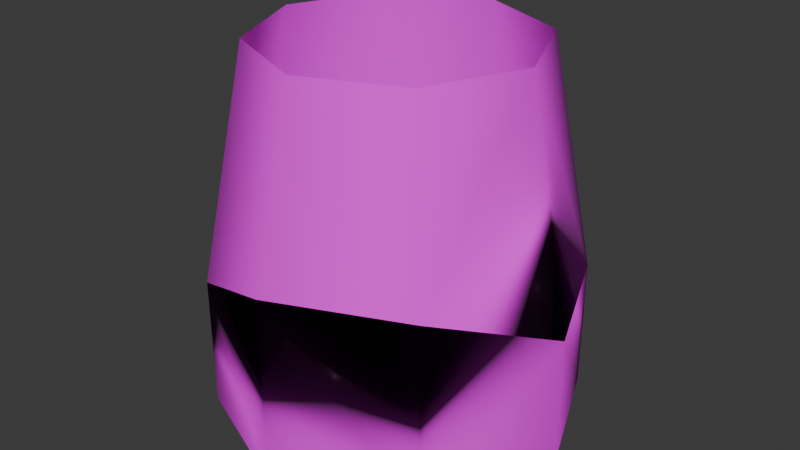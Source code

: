 # Source: Map.1.blend  (saved by Blender 5.0.118; exported with 4.5.12 LTS)
import bpy
from mathutils import Matrix  # noqa: F401  (used for matrix-valued properties, if any)

bpy.ops.wm.read_factory_settings(use_empty=True)
scene = bpy.context.scene
scene.name = 'Scene'

# ---- collections
col_collection = bpy.data.collections.new('Collection'); scene.collection.children.link(col_collection)

# ---- images (referenced by path relative to the original .blend; pixels are not part of the script)
import os
ASSET_DIR = os.environ.get("B2B_ASSET_DIR", "")  # directory of the original .blend (textures are referenced by path, not embedded)
HERE = os.path.dirname(os.path.abspath(__file__))  # packed textures are extracted next to this script under _unpacked/

def load_image(name, relpath, width, height, colorspace="sRGB"):
    """Load a texture the original file referenced (path relative to the .blend, or extracted next to this script)."""
    p = next((c for c in (os.path.join(HERE, relpath), os.path.join(ASSET_DIR, relpath)) if relpath and os.path.exists(c)), "")
    if p:
        img = bpy.data.images.load(p, check_existing=True)
        img.name = name
    else:  # same state as the original file: an image datablock whose file is absent (Cycles renders it pink)
        img = bpy.data.images.new(name, width, height)
        img.source = "FILE"
        img.filepath = "//" + (relpath or name)
    img.colorspace_settings.name = colorspace
    return img
img_untitled = load_image('Untitled', '', 1024, 1024, 'sRGB')

# ---- materials (node trees are filled in below, after node groups)
mat_material_001 = bpy.data.materials.new('Material.001')

# ---- node groups
ng_smooth_by_angle = bpy.data.node_groups.new('Smooth by Angle', 'GeometryNodeTree')
_s = ng_smooth_by_angle.interface.new_socket(name='Mesh', in_out='OUTPUT', socket_type='NodeSocketGeometry')
_s = ng_smooth_by_angle.interface.new_socket(name='Mesh', in_out='INPUT', socket_type='NodeSocketGeometry')
_s = ng_smooth_by_angle.interface.new_socket(name='Angle', in_out='INPUT', socket_type='NodeSocketFloat')
_s.subtype = 'ANGLE'
_s.default_value = 0.5236
_s.min_value = 0.0
_s.max_value = 3.142
_s.description = 'Maximum face angle for smooth edges'
_s = ng_smooth_by_angle.interface.new_socket(name='Ignore Sharpness', in_out='INPUT', socket_type='NodeSocketBool')
_s.force_non_field = True
ng_smooth_by_angle.is_modifier = True
_N = ng_smooth_by_angle.nodes; _L = ng_smooth_by_angle.links
n0 = _N.new('GeometryNodeSetShadeSmooth'); n0.name = 'Set Shade Smooth'; n0.location = (120, -80)
n0.domain = 'EDGE'
n1 = _N.new('GeometryNodeSetShadeSmooth'); n1.name = 'Set Shade Smooth.001'; n1.location = (300, -80)
n2 = _N.new('NodeGroupOutput'); n2.name = 'Group Output'; n2.location = (480, -80)
n3 = _N.new('GeometryNodeInputMeshEdgeAngle'); n3.name = 'Edge Angle'; n3.location = (-440, -240)
n4 = _N.new('NodeGroupInput'); n4.name = 'Group Input'; n4.location = (-80, -80)
n5 = _N.new('GeometryNodeInputEdgeSmooth'); n5.name = 'Is Edge Smooth'; n5.location = (-260, -120)
n6 = _N.new('GeometryNodeInputShadeSmooth'); n6.name = 'Is Shade Smooth'; n6.location = (-440, -397)
n7 = _N.new('FunctionNodeCompare'); n7.name = 'Compare'; n7.location = (-260, -260)
n7.operation = 'LESS_EQUAL'
n7.inputs[6].default_value = (0.0, 0.0, 0.0, 0.0)
n7.inputs[7].default_value = (0.0, 0.0, 0.0, 0.0)
n8 = _N.new('FunctionNodeBooleanMath'); n8.name = 'Boolean Math.001'; n8.location = (-80, -260)
n9 = _N.new('NodeGroupInput'); n9.name = 'Group Input.001'; n9.location = (-440, -329)
n10 = _N.new('NodeGroupInput'); n10.name = 'Group Input.002'; n10.location = (-259, -189)
n11 = _N.new('FunctionNodeBooleanMath'); n11.name = 'Boolean Math'; n11.location = (-80, -149)
n11.operation = 'OR'
n12 = _N.new('FunctionNodeBooleanMath'); n12.name = 'Boolean Math.002'; n12.location = (-260, -380)
n12.operation = 'OR'
n13 = _N.new('NodeGroupInput'); n13.name = 'Group Input.003'; n13.location = (-440, -460)
_L.new(n3.outputs[0], n7.inputs[0])
_L.new(n1.outputs[0], n2.inputs[0])
_L.new(n9.outputs[1], n7.inputs[1])
_L.new(n7.outputs[0], n8.inputs[0])
_L.new(n4.outputs[0], n0.inputs[0])
_L.new(n0.outputs[0], n1.inputs[0])
_L.new(n8.outputs[0], n0.inputs[2])
_L.new(n10.outputs[2], n11.inputs[1])
_L.new(n5.outputs[0], n11.inputs[0])
_L.new(n11.outputs[0], n0.inputs[1])
_L.new(n13.outputs[2], n12.inputs[1])
_L.new(n6.outputs[0], n12.inputs[0])
_L.new(n12.outputs[0], n8.inputs[1])
n2.is_active_output = True

# ---- material node trees
mat_material_001.use_nodes = True; mat_material_001.node_tree.nodes.clear()
_N = mat_material_001.node_tree.nodes; _L = mat_material_001.node_tree.links
n0 = _N.new('ShaderNodeBsdfPrincipled'); n0.name = 'Principled BSDF'; n0.location = (-200, 100)
n0.inputs[2].default_value = 1.0
n1 = _N.new('ShaderNodeOutputMaterial'); n1.name = 'Material Output'; n1.location = (200, 100)
n2 = _N.new('ShaderNodeTexImage'); n2.name = 'Image Texture'; n2.location = (-390, 80)
n2.image = img_untitled
_L.new(n0.outputs[0], n1.inputs[0])
_L.new(n2.outputs[0], n0.inputs[0])
n1.is_active_output = True

# ---- world
world_world = bpy.data.worlds.new('World'); scene.world = world_world
world_world.use_nodes = True; world_world.node_tree.nodes.clear()
_N = world_world.node_tree.nodes; _L = world_world.node_tree.links
n0 = _N.new('ShaderNodeOutputWorld'); n0.name = 'World Output'; n0.location = (200, 100)
n1 = _N.new('ShaderNodeBackground'); n1.name = 'Background'; n1.location = (-200, 100)
n1.inputs[0].default_value = (0.05088, 0.05088, 0.05088, 1.0)
_L.new(n1.outputs[0], n0.inputs[0])
n0.is_active_output = True
world_world.color = (0.05088, 0.05088, 0.05088)
world_world.sun_shadow_jitter_overblur = 0.0

# ---- meshes
me_circle = bpy.data.meshes.new('Circle')
me_circle.from_pydata([(-0.09342, 67.66, -0.3063), (-46.84, 47.62, -0.3063), (-66.87, 0.8791, -0.3063), (-46.84, -45.86, -0.3063), (-0.09342, -65.9, -0.3063), (46.65, -45.86, -0.3063), (66.68, 0.8791, -0.3063), (46.65, 47.62, -0.3063), (-25.15, 26.05, 6.259), (-0.1516, 36.05, 6.259), (-35.15, 1.046, 6.259), (-25.15, -23.95, 6.259), (-0.1516, -33.95, 6.259), (24.85, -23.95, 6.259), (34.85, 1.046, 6.259), (24.85, 26.05, 6.259), (-29.79, 44.4, 27.37), (-10.46, 50.85, 27.37), (-53.52, 0.8791, 47.66), (-40.16, -39.19, 47.66), (-5.113, -39.35, 63.81), (35.72, -25.74, 63.81), (53.33, 0.8791, 47.66), (39.97, 40.95, 47.66), (-46.84, 47.62, 27.37), (-0.09342, 67.66, 27.37), (-66.87, 0.8791, 47.66), (-46.84, -45.86, 47.66), (-0.09342, -65.9, 67.95), (46.65, -45.86, 67.95), (66.68, 0.8791, 47.66), (46.65, 47.62, 47.66), (-40.16, 40.95, -0.3063), (-0.09342, 54.3, -0.3063), (-53.52, 0.8791, -0.3063), (-40.16, -39.19, -0.3063), (-0.09342, -52.54, -0.3063), (39.97, -39.19, -0.3063), (53.33, 0.8791, -0.3063), (39.97, 40.95, -0.3063), (-20.34, 24.42, 20.34), (-0.3425, 29.42, 20.34), (-25.15, 1.046, 19.38), (-20.15, -18.95, 19.38), (-0.1516, -23.95, 6.259), (19.85, -18.95, 6.259), (24.85, 1.046, 19.38), (19.85, 21.05, 19.38), (-28.94, 24.53, 19.38), (3.639, 37.56, 19.38), (-35.15, 1.046, 19.38), (-25.15, -23.95, 19.38), (34.85, 36.05, 133.4), (49.85, 1.046, 133.4), (34.85, 1.046, 19.38), (24.85, 26.05, 19.38), (34.85, -33.95, 133.4), (-0.1516, -48.95, 133.4), (-35.15, -33.95, 133.4), (-50.15, 1.046, 133.4), (-0.1516, -23.95, 19.38), (19.85, -18.95, 19.38), (-0.1516, 51.05, 133.4), (-35.15, 36.05, 133.4), (6.05, -50.49, 45.09), (-40.16, -39.19, 37.51), (-53.52, 0.8791, 37.51), (-36.8, 42.07, 21.66), (33.83, -41.24, 45.09), (53.33, 0.8791, 37.51), (39.97, 40.95, 37.51), (-3.456, 53.18, 21.66), (19.85, 1.046, 63.57), (-10.15, -13.95, 63.57), (-10.15, -13.95, 55.97), (19.85, 1.046, 55.97), (19.85, 16.05, 63.57), (-20.15, -3.954, 63.57), (-20.15, -3.954, 55.97), (19.85, 16.05, 55.97), (4.848, 26.05, 63.57), (-20.15, 16.05, 63.57), (-20.15, 16.05, 55.97), (4.848, 26.05, 55.97)], [], [(11, 12, 51), (21, 75, 72), (4, 27, 3), (64, 19, 20), (3, 26, 2), (66, 19, 65), (2, 24, 1), (66, 16, 18), (1, 25, 0), (16, 25, 24), (18, 24, 26), (19, 26, 27), (19, 28, 20), (20, 29, 21), (21, 30, 22), (23, 30, 31), (23, 25, 17), (5, 28, 4), (69, 21, 22), (5, 30, 29), (69, 23, 70), (7, 30, 6), (71, 23, 17), (67, 17, 16), (7, 25, 31), (8, 33, 32), (8, 34, 10), (11, 34, 35), (11, 36, 12), (13, 36, 37), (13, 38, 14), (15, 38, 39), (15, 33, 9), (27, 59, 58), (10, 48, 8), (15, 54, 14), (57, 29, 28), (11, 50, 10), (8, 49, 9), (15, 49, 55), (13, 14, 54), (40, 49, 48), (42, 48, 50), (43, 50, 51), (43, 12, 44), (45, 12, 13), (45, 54, 46), (47, 54, 55), (47, 49, 41), (42, 60, 46), (45, 60, 44), (53, 31, 30), (26, 63, 59), (28, 58, 57), (45, 46, 61), (43, 44, 60), (29, 53, 30), (32, 71, 67), (39, 71, 33), (38, 70, 39), (37, 69, 38), (34, 67, 66), (34, 65, 35), (36, 65, 64), (37, 64, 68), (72, 77, 73), (68, 74, 75), (20, 74, 64), (21, 73, 20), (78, 83, 79), (75, 78, 79), (73, 78, 74), (75, 76, 72), (82, 80, 83), (77, 82, 78), (79, 80, 76), (77, 80, 81), (24, 62, 63), (31, 62, 25), (17, 40, 41), (48, 71, 49), (16, 48, 40), (17, 49, 71), (21, 68, 75), (4, 28, 27), (64, 65, 19), (3, 27, 26), (66, 18, 19), (2, 26, 24), (66, 67, 16), (1, 24, 25), (16, 17, 25), (18, 16, 24), (19, 18, 26), (19, 27, 28), (20, 28, 29), (21, 29, 30), (23, 22, 30), (23, 31, 25), (5, 29, 28), (69, 68, 21), (5, 6, 30), (69, 22, 23), (7, 31, 30), (71, 70, 23), (67, 71, 17), (7, 0, 25), (8, 9, 33), (8, 32, 34), (11, 10, 34), (11, 35, 36), (13, 12, 36), (13, 37, 38), (15, 14, 38), (15, 39, 33), (27, 26, 59), (10, 50, 48), (15, 55, 54), (57, 56, 29), (11, 51, 50), (8, 48, 49), (15, 9, 49), (40, 41, 49), (42, 40, 48), (43, 42, 50), (43, 51, 12), (45, 44, 12), (45, 13, 54), (47, 46, 54), (47, 55, 49), (41, 40, 42), (42, 43, 60), (60, 61, 46), (46, 47, 41), (41, 42, 46), (45, 61, 60), (53, 52, 31), (26, 24, 63), (28, 27, 58), (29, 56, 53), (32, 33, 71), (39, 70, 71), (38, 69, 70), (37, 68, 69), (34, 32, 67), (34, 66, 65), (36, 35, 65), (37, 36, 64), (72, 76, 77), (68, 64, 74), (20, 73, 74), (21, 72, 73), (78, 82, 83), (75, 74, 78), (73, 77, 78), (75, 79, 76), (82, 81, 80), (77, 81, 82), (79, 83, 80), (77, 76, 80), (24, 25, 62), (31, 52, 62), (17, 16, 40), (48, 67, 71), (16, 67, 48), (17, 41, 49)])
me_circle.polygons.foreach_set('use_smooth', [True] * 166)
_uv = me_circle.uv_layers.new(name='UVMap')
_uv.uv.foreach_set('vector', [0.1965, 0.9341, 0.1965, 0.8721, 0.2267, 0.934, 0.7507, 0.9507, 0.7193, 0.8847, 0.7365, 0.8814, 0.5835, 0.6927, 0.7005, 0.5825, 0.7005, 0.693, 0.8278, 0.5794, 0.7202, 0.575, 0.7937, 0.5355, 0.694, 0.8299, 0.5835, 0.7127, 0.694, 0.7128, 0.8439, 0.736, 0.9411, 0.7128, 0.9411, 0.7362, 0.009858, 0.768, 0.07325, 0.885, 0.009858, 0.8851, 0.8512, 0.2817, 0.8725, 0.3959, 0.8279, 0.2815, 0.6473, 0.9668, 0.5835, 0.8497, 0.6473, 0.8497, 0.128, 0.2718, 0.212, 0.2941, 0.09477, 0.2941, 0.03815, 0.2005, 0.09477, 0.2941, 0.009858, 0.2126, 0.03006, 0.1035, 0.009858, 0.2126, 0.009858, 0.09542, 0.03006, 0.1035, 0.09064, 0.009859, 0.1041, 0.07079, 0.1041, 0.07079, 0.2078, 0.009858, 0.203, 0.06255, 0.203, 0.06255, 0.2928, 0.09137, 0.2645, 0.1035, 0.2725, 0.2005, 0.2928, 0.09137, 0.2928, 0.2086, 0.2725, 0.2005, 0.212, 0.2941, 0.1748, 0.2679, 0.3099, 0.7093, 0.4269, 0.5518, 0.4269, 0.709, 0.2532, 0.7657, 0.1816, 0.7034, 0.2534, 0.7425, 0.8082, 0.438, 0.6911, 0.3283, 0.8082, 0.2815, 0.8475, 0.5588, 0.9447, 0.5356, 0.9447, 0.559, 0.8242, 0.8299, 0.7137, 0.7127, 0.8242, 0.7128, 0.5062, 0.7328, 0.4466, 0.8366, 0.4926, 0.7194, 0.8785, 0.5047, 0.8917, 0.4408, 0.8917, 0.4877, 0.4202, 0.7292, 0.3565, 0.8462, 0.3099, 0.729, 0.6288, 0.09249, 0.5906, 0.1709, 0.5835, 0.07378, 0.6288, 0.09249, 0.6569, 0.009858, 0.6731, 0.04906, 0.6313, 0.4326, 0.6498, 0.5158, 0.5835, 0.4508, 0.6313, 0.4326, 0.59, 0.3539, 0.6321, 0.3706, 0.6713, 0.3269, 0.59, 0.3539, 0.6477, 0.2815, 0.8944, 0.1593, 0.8296, 0.101, 0.8742, 0.1011, 0.8944, 0.04436, 0.8296, 0.101, 0.8566, 0.009858, 0.6731, 0.1989, 0.5906, 0.1709, 0.6296, 0.1545, 0.5638, 0.2086, 0.4604, 0.009858, 0.5481, 0.009858, 0.5242, 0.9183, 0.4934, 0.8628, 0.5242, 0.8563, 0.1768, 0.9342, 0.1465, 0.8721, 0.1768, 0.8721, 0.7069, 0.009858, 0.8099, 0.1607, 0.6928, 0.1607, 0.3905, 0.9281, 0.3603, 0.8661, 0.3905, 0.8661, 0.805, 0.2519, 0.7747, 0.1804, 0.805, 0.1898, 0.3101, 0.928, 0.3406, 0.8725, 0.3403, 0.928, 0.4737, 0.9251, 0.4466, 0.8693, 0.4737, 0.8563, 0.1541, 0.5856, 0.1465, 0.6482, 0.1465, 0.5673, 0.2, 0.5553, 0.1465, 0.5673, 0.1915, 0.5339, 0.2471, 0.5489, 0.1915, 0.5339, 0.2535, 0.5339, 0.6742, 0.8552, 0.6887, 0.9186, 0.667, 0.911, 0.2528, 0.9277, 0.2678, 0.8721, 0.2678, 0.9341, 0.9265, 0.4788, 0.9114, 0.4156, 0.9326, 0.4234, 0.1957, 0.6687, 0.2514, 0.6837, 0.1893, 0.6837, 0.1957, 0.6687, 0.1465, 0.6482, 0.1606, 0.6327, 0.2, 0.5553, 0.2749, 0.5874, 0.2428, 0.6623, 0.741, 0.4581, 0.7712, 0.5053, 0.741, 0.5054, 0.4611, 0.5009, 0.5637, 0.6996, 0.4466, 0.6996, 0.427, 0.2088, 0.3125, 0.0147, 0.4001, 0.009858, 0.5638, 0.4345, 0.4599, 0.2815, 0.5476, 0.2815, 0.8247, 0.2613, 0.8539, 0.2146, 0.8548, 0.2613, 0.6911, 0.458, 0.7213, 0.5054, 0.6911, 0.5053, 0.1465, 0.4677, 0.2492, 0.3138, 0.2638, 0.5142, 0.8279, 0.5129, 0.8785, 0.4237, 0.8785, 0.5047, 0.557, 0.8366, 0.5062, 0.7328, 0.557, 0.7393, 0.8475, 0.6459, 0.9447, 0.559, 0.9447, 0.6461, 0.1555, 0.8524, 0.2532, 0.7657, 0.2526, 0.8524, 0.9379, 0.2826, 0.8869, 0.3844, 0.8512, 0.2817, 0.8439, 0.8232, 0.9411, 0.7362, 0.9411, 0.8233, 0.8169, 0.6845, 0.7202, 0.5983, 0.8278, 0.5794, 0.9411, 0.9476, 0.8588, 0.843, 0.9262, 0.843, 0.1937, 0.1337, 0.1044, 0.1594, 0.1165, 0.1292, 0.1007, 0.748, 0.02443, 0.6553, 0.101, 0.6444, 0.9141, 0.1398, 0.9411, 0.08445, 0.9522, 0.1792, 0.203, 0.06255, 0.1165, 0.1292, 0.1041, 0.07079, 0.009858, 0.6262, 0.08638, 0.5788, 0.1119, 0.6116, 0.101, 0.6444, 0.009858, 0.6262, 0.1119, 0.6116, 0.9239, 0.08181, 0.9452, 0.05494, 0.9411, 0.08445, 0.7193, 0.8847, 0.7309, 0.8497, 0.7365, 0.8814, 0.5614, 0.9183, 0.5439, 0.8563, 0.5614, 0.8563, 0.9279, 0.05231, 0.9522, 0.01249, 0.9452, 0.05494, 0.8745, 0.2558, 0.892, 0.2146, 0.892, 0.2556, 0.1044, 0.1594, 0.1846, 0.2003, 0.1226, 0.2018, 0.1268, 0.5591, 0.02319, 0.3138, 0.1108, 0.3138, 0.3125, 0.4791, 0.4269, 0.2862, 0.4269, 0.5321, 0.7497, 0.1804, 0.7016, 0.2251, 0.6928, 0.1804, 0.8149, 0.9305, 0.7752, 0.8515, 0.8149, 0.8497, 0.755, 0.2248, 0.7093, 0.2434, 0.7016, 0.2251, 0.9344, 0.1989, 0.9172, 0.244, 0.9141, 0.2046, 0.7507, 0.9507, 0.7137, 0.9901, 0.7193, 0.8847, 0.5835, 0.6927, 0.5835, 0.5355, 0.7005, 0.5825, 0.8278, 0.5794, 0.7202, 0.5983, 0.7202, 0.575, 0.694, 0.8299, 0.5835, 0.8298, 0.5835, 0.7127, 0.8439, 0.736, 0.8439, 0.7127, 0.9411, 0.7128, 0.009858, 0.768, 0.1197, 0.7677, 0.07325, 0.885, 0.8512, 0.2817, 0.8869, 0.3844, 0.8725, 0.3959, 0.6473, 0.9668, 0.5835, 0.9668, 0.5835, 0.8497, 0.128, 0.2718, 0.1748, 0.2679, 0.212, 0.2941, 0.03815, 0.2005, 0.128, 0.2718, 0.09477, 0.2941, 0.03006, 0.1035, 0.03815, 0.2005, 0.009858, 0.2126, 0.03006, 0.1035, 0.009858, 0.09542, 0.09064, 0.009859, 0.1041, 0.07079, 0.09064, 0.009859, 0.2078, 0.009858, 0.203, 0.06255, 0.2078, 0.009858, 0.2928, 0.09137, 0.2725, 0.2005, 0.2645, 0.1035, 0.2928, 0.09137, 0.2725, 0.2005, 0.2928, 0.2086, 0.212, 0.2941, 0.3099, 0.7093, 0.3099, 0.552, 0.4269, 0.5518, 0.2532, 0.7657, 0.1465, 0.7471, 0.1816, 0.7034, 0.8082, 0.438, 0.6911, 0.4383, 0.6911, 0.3283, 0.8475, 0.5588, 0.8475, 0.5355, 0.9447, 0.5356, 0.8242, 0.8299, 0.7137, 0.8298, 0.7137, 0.7127, 0.5062, 0.7328, 0.4699, 0.8366, 0.4466, 0.8366, 0.8785, 0.5047, 0.8785, 0.4237, 0.8917, 0.4408, 0.4202, 0.7292, 0.4202, 0.8464, 0.3565, 0.8462, 0.6288, 0.09249, 0.6296, 0.1545, 0.5906, 0.1709, 0.6288, 0.09249, 0.5835, 0.07378, 0.6569, 0.009858, 0.6313, 0.4326, 0.6713, 0.4766, 0.6498, 0.5158, 0.6313, 0.4326, 0.5835, 0.4508, 0.59, 0.3539, 0.6713, 0.3269, 0.6321, 0.3706, 0.59, 0.3539, 0.8944, 0.1593, 0.8566, 0.1941, 0.8296, 0.101, 0.8944, 0.04436, 0.8742, 0.1011, 0.8296, 0.101, 0.6731, 0.1989, 0.6546, 0.2442, 0.5906, 0.1709, 0.5638, 0.2086, 0.4467, 0.2086, 0.4604, 0.009858, 0.5242, 0.9183, 0.4942, 0.9183, 0.4934, 0.8628, 0.1768, 0.9342, 0.1465, 0.9341, 0.1465, 0.8721, 0.7069, 0.009858, 0.7946, 0.009858, 0.8099, 0.1607, 0.3905, 0.9281, 0.3603, 0.9281, 0.3603, 0.8661, 0.805, 0.2519, 0.7747, 0.2613, 0.7747, 0.1804, 0.3101, 0.928, 0.3099, 0.8661, 0.3406, 0.8725, 0.1541, 0.5856, 0.1606, 0.6327, 0.1465, 0.6482, 0.2, 0.5553, 0.1541, 0.5856, 0.1465, 0.5673, 0.2471, 0.5489, 0.2, 0.5553, 0.1915, 0.5339, 0.6742, 0.8552, 0.6887, 0.8497, 0.6887, 0.9186, 0.2528, 0.9277, 0.2464, 0.8807, 0.2678, 0.8721, 0.9265, 0.4788, 0.9114, 0.4846, 0.9114, 0.4156, 0.1957, 0.6687, 0.2428, 0.6623, 0.2514, 0.6837, 0.1957, 0.6687, 0.1893, 0.6837, 0.1465, 0.6482, 0.1606, 0.6327, 0.1541, 0.5856, 0.2, 0.5553, 0.2, 0.5553, 0.2471, 0.5489, 0.2749, 0.5874, 0.2749, 0.5874, 0.2813, 0.6345, 0.2428, 0.6623, 0.2428, 0.6623, 0.1957, 0.6687, 0.1606, 0.6327, 0.1606, 0.6327, 0.2, 0.5553, 0.2428, 0.6623, 0.741, 0.4581, 0.7712, 0.458, 0.7712, 0.5053, 0.4611, 0.5009, 0.5488, 0.5009, 0.5637, 0.6996, 0.427, 0.2088, 0.3125, 0.2618, 0.3125, 0.0147, 0.5638, 0.4345, 0.4466, 0.4812, 0.4599, 0.2815, 0.1465, 0.4677, 0.1615, 0.3138, 0.2492, 0.3138, 0.8279, 0.5129, 0.8279, 0.4156, 0.8785, 0.4237, 0.557, 0.8366, 0.4699, 0.8366, 0.5062, 0.7328, 0.8475, 0.6459, 0.8475, 0.5588, 0.9447, 0.559, 0.1555, 0.8524, 0.1465, 0.7471, 0.2532, 0.7657, 0.9379, 0.2826, 0.9379, 0.3794, 0.8869, 0.3844, 0.8439, 0.8232, 0.8439, 0.736, 0.9411, 0.7362, 0.8169, 0.6845, 0.7202, 0.6853, 0.7202, 0.5983, 0.9411, 0.9476, 0.8439, 0.9476, 0.8588, 0.843, 0.1937, 0.1337, 0.2073, 0.1655, 0.1044, 0.1594, 0.1007, 0.748, 0.03325, 0.748, 0.02443, 0.6553, 0.9141, 0.1398, 0.9239, 0.08181, 0.9411, 0.08445, 0.203, 0.06255, 0.1937, 0.1337, 0.1165, 0.1292, 0.009858, 0.6262, 0.02444, 0.5825, 0.08638, 0.5788, 0.101, 0.6444, 0.02443, 0.6553, 0.009858, 0.6262, 0.9239, 0.08181, 0.9279, 0.05231, 0.9452, 0.05494, 0.7193, 0.8847, 0.7137, 0.8529, 0.7309, 0.8497, 0.5614, 0.9183, 0.5439, 0.9183, 0.5439, 0.8563, 0.9279, 0.05231, 0.9349, 0.009858, 0.9522, 0.01249, 0.8745, 0.2558, 0.8745, 0.2148, 0.892, 0.2146, 0.1044, 0.1594, 0.2073, 0.1655, 0.1846, 0.2003, 0.1268, 0.5591, 0.009858, 0.5591, 0.02319, 0.3138, 0.3125, 0.4791, 0.3394, 0.2815, 0.4269, 0.2862, 0.7497, 0.1804, 0.755, 0.2248, 0.7016, 0.2251, 0.8149, 0.9305, 0.7704, 0.9323, 0.7752, 0.8515, 0.755, 0.2248, 0.7533, 0.2452, 0.7093, 0.2434, 0.9344, 0.1989, 0.9344, 0.2559, 0.9172, 0.244])
me_circle.materials.append(mat_material_001)
me_circle.update()

# ---- objects
ob_circle = bpy.data.objects.new('Circle', me_circle)

# ---- transforms, parenting, visibility, modifiers, constraints
ob_circle.location = (0.0, 0.0, 0.0)
_m = ob_circle.modifiers.new('Smooth by Angle', 'NODES')
_m.node_group = ng_smooth_by_angle
_gi = [s.identifier for s in ng_smooth_by_angle.interface.items_tree if s.item_type == 'SOCKET' and s.in_out == 'INPUT']
_m[_gi[1]] = 1.047  # Angle
_m.use_pin_to_last = True
_m.show_group_selector = False

# ---- collection membership
col_collection.objects.link(ob_circle)

# ---- scene / render settings (as saved in the file)
scene.frame_start = 1; scene.frame_end = 250; scene.frame_set(2)
scene.render.engine = 'BLENDER_EEVEE_NEXT'
scene.render.bake_bias = 0.0
scene.render.bake_samples = 0
scene.cycles.sampling_pattern = 'TABULATED_SOBOL'
scene.eevee.use_volume_custom_range = False
bpy.context.view_layer.update()

# ---- added for rendering (the .blend has no active camera and no usable light): camera, sun
cam_auto = bpy.data.cameras.new('AutoCamera')
cam_auto.lens = 50.0
cam_auto.sensor_width = 36.0
cam_auto.clip_end = 3757.69
ob_auto_camera = bpy.data.objects.new('AutoCamera', cam_auto)
scene.collection.objects.link(ob_auto_camera)
ob_auto_camera.location = (214.021, -256.058, 237.845)
ob_auto_camera.rotation_euler = (1.09748, -7.21219e-08, 0.694738)
scene.camera = ob_auto_camera
light_auto_sun = bpy.data.lights.new('AutoSun', 'SUN')
light_auto_sun.energy = 3.0
light_auto_sun.angle = 0.0523599
ob_auto_sun = bpy.data.objects.new('AutoSun', light_auto_sun)
scene.collection.objects.link(ob_auto_sun)
ob_auto_sun.rotation_euler = (0.872665, 0.174533, 0.523599)
bpy.context.view_layer.update()
